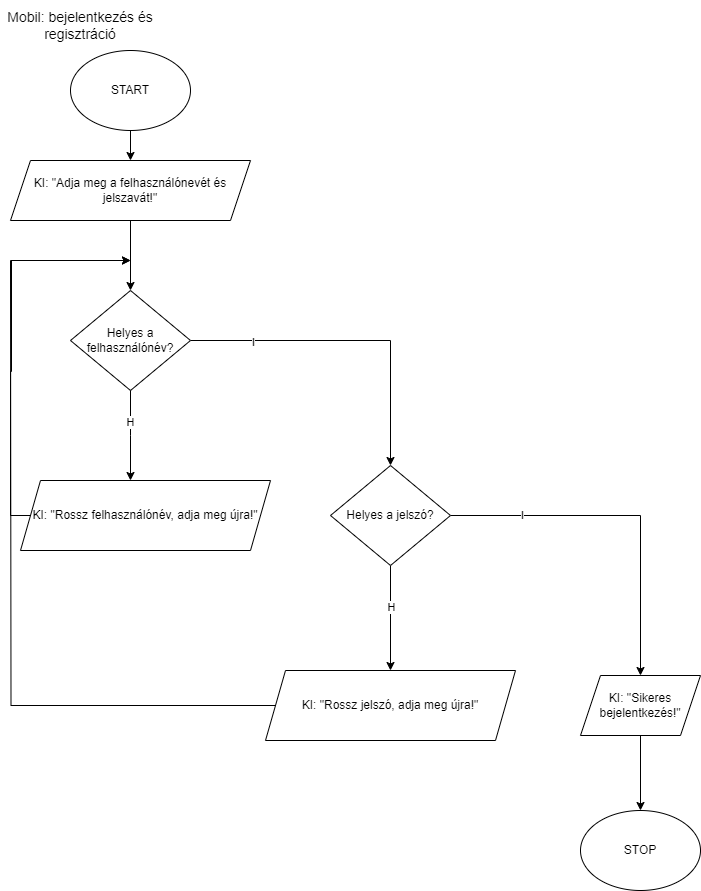

The diagram above was exported from draw.io. Its source (the exported page's mxGraphModel, read from the mxfile embedded in the PNG):
<mxGraphModel dx="1034" dy="710" grid="1" gridSize="10" guides="1" tooltips="1" connect="1" arrows="1" fold="1" page="1" pageScale="1" pageWidth="850" pageHeight="1100" math="0" shadow="0">
  <root>
    <mxCell id="0" />
    <mxCell id="1" parent="0" />
    <mxCell id="UsgrFIJ2Syl9LM5bWR-L-9" style="edgeStyle=orthogonalEdgeStyle;rounded=0;orthogonalLoop=1;jettySize=auto;html=1;entryX=0.5;entryY=0;entryDx=0;entryDy=0;" edge="1" parent="1" source="UsgrFIJ2Syl9LM5bWR-L-1" target="UsgrFIJ2Syl9LM5bWR-L-3">
      <mxGeometry relative="1" as="geometry" />
    </mxCell>
    <mxCell id="UsgrFIJ2Syl9LM5bWR-L-1" value="START" style="ellipse;whiteSpace=wrap;html=1;" vertex="1" parent="1">
      <mxGeometry x="70" y="50" width="120" height="80" as="geometry" />
    </mxCell>
    <mxCell id="UsgrFIJ2Syl9LM5bWR-L-2" value="&lt;font style=&quot;font-size: 14px;&quot;&gt;Mobil: bejelentkezés és regisztráció&lt;/font&gt;" style="text;html=1;align=center;verticalAlign=middle;whiteSpace=wrap;rounded=0;" vertex="1" parent="1">
      <mxGeometry width="160" height="50" as="geometry" />
    </mxCell>
    <mxCell id="UsgrFIJ2Syl9LM5bWR-L-8" style="edgeStyle=orthogonalEdgeStyle;rounded=0;orthogonalLoop=1;jettySize=auto;html=1;entryX=0.5;entryY=0;entryDx=0;entryDy=0;" edge="1" parent="1" source="UsgrFIJ2Syl9LM5bWR-L-3" target="UsgrFIJ2Syl9LM5bWR-L-4">
      <mxGeometry relative="1" as="geometry" />
    </mxCell>
    <mxCell id="UsgrFIJ2Syl9LM5bWR-L-3" value="KI: &quot;Adja meg a felhasználónevét és jelszavát!&quot;" style="shape=parallelogram;perimeter=parallelogramPerimeter;whiteSpace=wrap;html=1;fixedSize=1;" vertex="1" parent="1">
      <mxGeometry x="10" y="160" width="240" height="60" as="geometry" />
    </mxCell>
    <mxCell id="UsgrFIJ2Syl9LM5bWR-L-13" style="edgeStyle=orthogonalEdgeStyle;rounded=0;orthogonalLoop=1;jettySize=auto;html=1;entryX=0.5;entryY=0;entryDx=0;entryDy=0;" edge="1" parent="1" source="UsgrFIJ2Syl9LM5bWR-L-4" target="UsgrFIJ2Syl9LM5bWR-L-5">
      <mxGeometry relative="1" as="geometry" />
    </mxCell>
    <mxCell id="UsgrFIJ2Syl9LM5bWR-L-16" value="I" style="edgeLabel;html=1;align=center;verticalAlign=middle;resizable=0;points=[];" vertex="1" connectable="0" parent="UsgrFIJ2Syl9LM5bWR-L-13">
      <mxGeometry x="-0.6185" y="-1" relative="1" as="geometry">
        <mxPoint as="offset" />
      </mxGeometry>
    </mxCell>
    <mxCell id="UsgrFIJ2Syl9LM5bWR-L-4" value="Helyes a felhasználónév?" style="rhombus;whiteSpace=wrap;html=1;" vertex="1" parent="1">
      <mxGeometry x="70" y="290" width="120" height="100" as="geometry" />
    </mxCell>
    <mxCell id="UsgrFIJ2Syl9LM5bWR-L-18" style="edgeStyle=orthogonalEdgeStyle;rounded=0;orthogonalLoop=1;jettySize=auto;html=1;entryX=0.5;entryY=0;entryDx=0;entryDy=0;" edge="1" parent="1" source="UsgrFIJ2Syl9LM5bWR-L-5" target="UsgrFIJ2Syl9LM5bWR-L-7">
      <mxGeometry relative="1" as="geometry" />
    </mxCell>
    <mxCell id="UsgrFIJ2Syl9LM5bWR-L-20" value="I" style="edgeLabel;html=1;align=center;verticalAlign=middle;resizable=0;points=[];" vertex="1" connectable="0" parent="UsgrFIJ2Syl9LM5bWR-L-18">
      <mxGeometry x="-0.5943" y="1" relative="1" as="geometry">
        <mxPoint as="offset" />
      </mxGeometry>
    </mxCell>
    <mxCell id="UsgrFIJ2Syl9LM5bWR-L-19" style="edgeStyle=orthogonalEdgeStyle;rounded=0;orthogonalLoop=1;jettySize=auto;html=1;entryX=0.5;entryY=0;entryDx=0;entryDy=0;" edge="1" parent="1" source="UsgrFIJ2Syl9LM5bWR-L-5" target="UsgrFIJ2Syl9LM5bWR-L-17">
      <mxGeometry relative="1" as="geometry" />
    </mxCell>
    <mxCell id="UsgrFIJ2Syl9LM5bWR-L-21" value="H" style="edgeLabel;html=1;align=center;verticalAlign=middle;resizable=0;points=[];" vertex="1" connectable="0" parent="UsgrFIJ2Syl9LM5bWR-L-19">
      <mxGeometry x="-0.219" relative="1" as="geometry">
        <mxPoint as="offset" />
      </mxGeometry>
    </mxCell>
    <mxCell id="UsgrFIJ2Syl9LM5bWR-L-5" value="Helyes a jelszó?" style="rhombus;whiteSpace=wrap;html=1;" vertex="1" parent="1">
      <mxGeometry x="330" y="465" width="120" height="100" as="geometry" />
    </mxCell>
    <mxCell id="UsgrFIJ2Syl9LM5bWR-L-23" style="edgeStyle=orthogonalEdgeStyle;rounded=0;orthogonalLoop=1;jettySize=auto;html=1;entryX=0.5;entryY=0;entryDx=0;entryDy=0;" edge="1" parent="1" source="UsgrFIJ2Syl9LM5bWR-L-7" target="UsgrFIJ2Syl9LM5bWR-L-22">
      <mxGeometry relative="1" as="geometry" />
    </mxCell>
    <mxCell id="UsgrFIJ2Syl9LM5bWR-L-7" value="KI: &quot;Sikeres bejelentkezés!&quot;" style="shape=parallelogram;perimeter=parallelogramPerimeter;whiteSpace=wrap;html=1;fixedSize=1;" vertex="1" parent="1">
      <mxGeometry x="580" y="675" width="120" height="60" as="geometry" />
    </mxCell>
    <mxCell id="UsgrFIJ2Syl9LM5bWR-L-14" style="edgeStyle=orthogonalEdgeStyle;rounded=0;orthogonalLoop=1;jettySize=auto;html=1;" edge="1" parent="1" source="UsgrFIJ2Syl9LM5bWR-L-10">
      <mxGeometry relative="1" as="geometry">
        <mxPoint x="130" y="260" as="targetPoint" />
        <Array as="points">
          <mxPoint x="10" y="515" />
          <mxPoint x="10" y="371" />
          <mxPoint x="11" y="371" />
          <mxPoint x="11" y="260" />
        </Array>
      </mxGeometry>
    </mxCell>
    <mxCell id="UsgrFIJ2Syl9LM5bWR-L-10" value="KI: &quot;Rossz felhasználónév, adja meg újra!&quot;" style="shape=parallelogram;perimeter=parallelogramPerimeter;whiteSpace=wrap;html=1;fixedSize=1;" vertex="1" parent="1">
      <mxGeometry x="20" y="480" width="250" height="70" as="geometry" />
    </mxCell>
    <mxCell id="UsgrFIJ2Syl9LM5bWR-L-12" style="edgeStyle=orthogonalEdgeStyle;rounded=0;orthogonalLoop=1;jettySize=auto;html=1;" edge="1" parent="1" source="UsgrFIJ2Syl9LM5bWR-L-4">
      <mxGeometry relative="1" as="geometry">
        <mxPoint x="130" y="480" as="targetPoint" />
      </mxGeometry>
    </mxCell>
    <mxCell id="UsgrFIJ2Syl9LM5bWR-L-15" value="H" style="edgeLabel;html=1;align=center;verticalAlign=middle;resizable=0;points=[];" vertex="1" connectable="0" parent="UsgrFIJ2Syl9LM5bWR-L-12">
      <mxGeometry x="-0.3149" y="-1" relative="1" as="geometry">
        <mxPoint as="offset" />
      </mxGeometry>
    </mxCell>
    <mxCell id="UsgrFIJ2Syl9LM5bWR-L-24" style="edgeStyle=orthogonalEdgeStyle;rounded=0;orthogonalLoop=1;jettySize=auto;html=1;endArrow=none;endFill=0;" edge="1" parent="1" source="UsgrFIJ2Syl9LM5bWR-L-17">
      <mxGeometry relative="1" as="geometry">
        <mxPoint x="10" y="260" as="targetPoint" />
      </mxGeometry>
    </mxCell>
    <mxCell id="UsgrFIJ2Syl9LM5bWR-L-17" value="KI: &quot;Rossz jelszó, adja meg újra!&quot;" style="shape=parallelogram;perimeter=parallelogramPerimeter;whiteSpace=wrap;html=1;fixedSize=1;" vertex="1" parent="1">
      <mxGeometry x="265" y="670" width="250" height="70" as="geometry" />
    </mxCell>
    <mxCell id="UsgrFIJ2Syl9LM5bWR-L-22" value="STOP" style="ellipse;whiteSpace=wrap;html=1;" vertex="1" parent="1">
      <mxGeometry x="580" y="810" width="120" height="80" as="geometry" />
    </mxCell>
    <mxCell id="UsgrFIJ2Syl9LM5bWR-L-25" value="" style="endArrow=classic;html=1;rounded=0;" edge="1" parent="1">
      <mxGeometry width="50" height="50" relative="1" as="geometry">
        <mxPoint x="10" y="260" as="sourcePoint" />
        <mxPoint x="130" y="260" as="targetPoint" />
      </mxGeometry>
    </mxCell>
  </root>
</mxGraphModel>